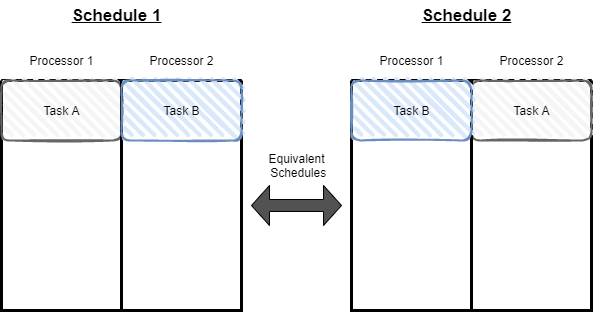

The diagram above was exported from draw.io. Its source (the exported page's mxGraphModel, read from the mxfile embedded in the PNG):
<mxGraphModel dx="1422" dy="794" grid="1" gridSize="10" guides="1" tooltips="1" connect="1" arrows="1" fold="1" page="1" pageScale="1" pageWidth="850" pageHeight="1100" math="0" shadow="0">
  <root>
    <mxCell id="0" />
    <mxCell id="1" parent="0" />
    <mxCell id="dWZXECr8UUqWtAcbwsGx-1" value="" style="swimlane;startSize=0;strokeWidth=3;" vertex="1" parent="1">
      <mxGeometry x="120" y="200" width="120" height="230" as="geometry" />
    </mxCell>
    <mxCell id="dWZXECr8UUqWtAcbwsGx-6" value="" style="rounded=1;whiteSpace=wrap;html=1;strokeWidth=2;fillWeight=4;hachureGap=8;hachureAngle=45;fillColor=#f5f5f5;sketch=1;strokeColor=#666666;fontColor=#333333;" vertex="1" parent="dWZXECr8UUqWtAcbwsGx-1">
      <mxGeometry width="120" height="60" as="geometry" />
    </mxCell>
    <mxCell id="dWZXECr8UUqWtAcbwsGx-8" value="Task A" style="text;html=1;resizable=0;autosize=1;align=center;verticalAlign=middle;points=[];fillColor=none;strokeColor=none;rounded=0;" vertex="1" parent="dWZXECr8UUqWtAcbwsGx-1">
      <mxGeometry x="35" y="20" width="50" height="20" as="geometry" />
    </mxCell>
    <mxCell id="dWZXECr8UUqWtAcbwsGx-2" value="" style="swimlane;startSize=0;strokeWidth=3;" vertex="1" parent="1">
      <mxGeometry x="240" y="200" width="120" height="230" as="geometry" />
    </mxCell>
    <mxCell id="dWZXECr8UUqWtAcbwsGx-7" value="" style="rounded=1;whiteSpace=wrap;html=1;strokeWidth=2;fillWeight=4;hachureGap=8;hachureAngle=45;fillColor=#dae8fc;sketch=1;strokeColor=#6c8ebf;" vertex="1" parent="dWZXECr8UUqWtAcbwsGx-2">
      <mxGeometry width="120" height="60" as="geometry" />
    </mxCell>
    <mxCell id="dWZXECr8UUqWtAcbwsGx-3" value="Processor 1" style="text;html=1;resizable=0;autosize=1;align=center;verticalAlign=middle;points=[];fillColor=none;strokeColor=none;rounded=0;" vertex="1" parent="1">
      <mxGeometry x="140" y="170" width="80" height="20" as="geometry" />
    </mxCell>
    <mxCell id="dWZXECr8UUqWtAcbwsGx-4" value="Processor 2" style="text;html=1;resizable=0;autosize=1;align=center;verticalAlign=middle;points=[];fillColor=none;strokeColor=none;rounded=0;" vertex="1" parent="1">
      <mxGeometry x="260" y="170" width="80" height="20" as="geometry" />
    </mxCell>
    <mxCell id="dWZXECr8UUqWtAcbwsGx-9" value="Task B" style="text;html=1;resizable=0;autosize=1;align=center;verticalAlign=middle;points=[];fillColor=none;strokeColor=none;rounded=0;" vertex="1" parent="1">
      <mxGeometry x="275" y="220" width="50" height="20" as="geometry" />
    </mxCell>
    <mxCell id="dWZXECr8UUqWtAcbwsGx-10" value="" style="swimlane;startSize=0;strokeWidth=3;" vertex="1" parent="1">
      <mxGeometry x="590" y="200" width="120" height="230" as="geometry" />
    </mxCell>
    <mxCell id="dWZXECr8UUqWtAcbwsGx-11" value="" style="rounded=1;whiteSpace=wrap;html=1;strokeWidth=2;fillWeight=4;hachureGap=8;hachureAngle=45;fillColor=#f5f5f5;sketch=1;strokeColor=#666666;fontColor=#333333;" vertex="1" parent="dWZXECr8UUqWtAcbwsGx-10">
      <mxGeometry width="120" height="60" as="geometry" />
    </mxCell>
    <mxCell id="dWZXECr8UUqWtAcbwsGx-12" value="Task A" style="text;html=1;resizable=0;autosize=1;align=center;verticalAlign=middle;points=[];fillColor=none;strokeColor=none;rounded=0;" vertex="1" parent="dWZXECr8UUqWtAcbwsGx-10">
      <mxGeometry x="35" y="20" width="50" height="20" as="geometry" />
    </mxCell>
    <mxCell id="dWZXECr8UUqWtAcbwsGx-13" value="" style="swimlane;startSize=0;strokeWidth=3;" vertex="1" parent="1">
      <mxGeometry x="470" y="200" width="120" height="230" as="geometry" />
    </mxCell>
    <mxCell id="dWZXECr8UUqWtAcbwsGx-14" value="" style="rounded=1;whiteSpace=wrap;html=1;strokeWidth=2;fillWeight=4;hachureGap=8;hachureAngle=45;fillColor=#dae8fc;sketch=1;strokeColor=#6c8ebf;" vertex="1" parent="dWZXECr8UUqWtAcbwsGx-13">
      <mxGeometry width="120" height="60" as="geometry" />
    </mxCell>
    <mxCell id="dWZXECr8UUqWtAcbwsGx-15" value="Task B" style="text;html=1;resizable=0;autosize=1;align=center;verticalAlign=middle;points=[];fillColor=none;strokeColor=none;rounded=0;" vertex="1" parent="dWZXECr8UUqWtAcbwsGx-13">
      <mxGeometry x="35" y="20" width="50" height="20" as="geometry" />
    </mxCell>
    <mxCell id="dWZXECr8UUqWtAcbwsGx-19" value="" style="shape=doubleArrow;direction=south;whiteSpace=wrap;html=1;fillColor=#525252;rotation=90;" vertex="1" parent="1">
      <mxGeometry x="395" y="280" width="40" height="90" as="geometry" />
    </mxCell>
    <mxCell id="dWZXECr8UUqWtAcbwsGx-20" value="Equivalent&lt;br&gt;&amp;nbsp;Schedules" style="text;html=1;resizable=0;autosize=1;align=center;verticalAlign=middle;points=[];fillColor=none;strokeColor=none;rounded=0;" vertex="1" parent="1">
      <mxGeometry x="380" y="270" width="70" height="30" as="geometry" />
    </mxCell>
    <mxCell id="dWZXECr8UUqWtAcbwsGx-21" value="Processor 1" style="text;html=1;resizable=0;autosize=1;align=center;verticalAlign=middle;points=[];fillColor=none;strokeColor=none;rounded=0;" vertex="1" parent="1">
      <mxGeometry x="490" y="170" width="80" height="20" as="geometry" />
    </mxCell>
    <mxCell id="dWZXECr8UUqWtAcbwsGx-22" value="Processor 2" style="text;html=1;resizable=0;autosize=1;align=center;verticalAlign=middle;points=[];fillColor=none;strokeColor=none;rounded=0;" vertex="1" parent="1">
      <mxGeometry x="610" y="170" width="80" height="20" as="geometry" />
    </mxCell>
    <mxCell id="dWZXECr8UUqWtAcbwsGx-23" value="Schedule 1" style="text;html=1;resizable=0;autosize=1;align=center;verticalAlign=middle;points=[];rounded=0;fontStyle=5;fontSize=17;" vertex="1" parent="1">
      <mxGeometry x="180" y="120" width="110" height="30" as="geometry" />
    </mxCell>
    <mxCell id="dWZXECr8UUqWtAcbwsGx-24" value="Schedule 2" style="text;html=1;resizable=0;autosize=1;align=center;verticalAlign=middle;points=[];fillColor=none;strokeColor=none;rounded=0;fontStyle=5;fontSize=17;" vertex="1" parent="1">
      <mxGeometry x="530" y="120" width="110" height="30" as="geometry" />
    </mxCell>
  </root>
</mxGraphModel>